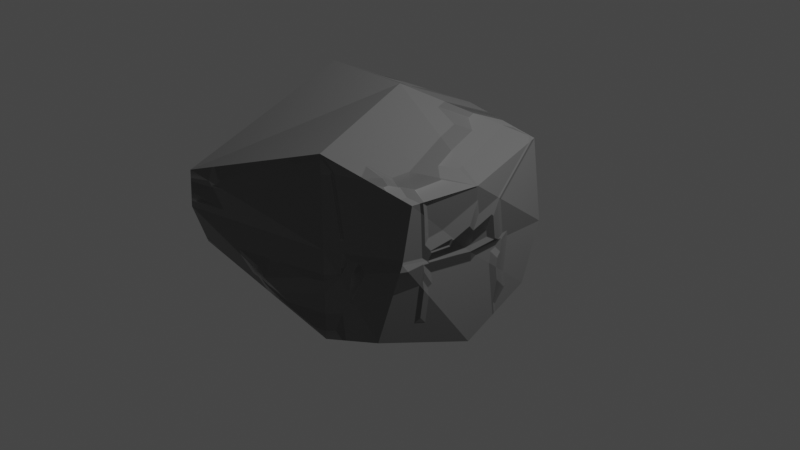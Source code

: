 # Source: Hw_3.blend  (saved by Blender 3.6.11; exported with 4.5.12 LTS)
import bpy
from mathutils import Matrix  # noqa: F401  (used for matrix-valued properties, if any)

bpy.ops.wm.read_factory_settings(use_empty=True)
scene = bpy.context.scene
scene.name = 'Scene'

# ---- collections
col_collection = bpy.data.collections.new('Collection'); scene.collection.children.link(col_collection)

# ---- materials (node trees are filled in below, after node groups)
mat_material = bpy.data.materials.new('Material')
mat_material.alpha_threshold = 0.0
mat_material.use_transparent_shadow = False
mat_material.roughness = 0.5
mat_material.line_color = (0.0, 0.0, 0.0, 1.0)

# ---- material node trees
mat_material.use_nodes = True; mat_material.node_tree.nodes.clear()
_N = mat_material.node_tree.nodes; _L = mat_material.node_tree.links
n0 = _N.new('ShaderNodeOutputMaterial'); n0.name = 'Material Output'; n0.location = (300, 300)
n1 = _N.new('ShaderNodeTexCoord'); n1.name = 'Texture Coordinate'; n1.location = (-1078, 102)
n2 = _N.new('ShaderNodeBump'); n2.name = 'Bump'; n2.location = (-155, -225)
n2.inputs[0].default_value = 0.4
n2.inputs[1].default_value = 1.0
n2.inputs[2].default_value = 1.0
n3 = _N.new('ShaderNodeTexVoronoi'); n3.name = 'Voronoi Texture'; n3.location = (-656, 67)
n3.distance = 'CHEBYCHEV'
n3.inputs[2].default_value = 4.0
n3.inputs[8].default_value = 0.7514
n4 = _N.new('ShaderNodeMapping'); n4.name = 'Mapping'; n4.location = (-886, 142)
n4.inputs[2].default_value = (-0.267, 0.4625, -0.1763)
n4.inputs[3].default_value = (2.0, 2.0, 1.0)
n5 = _N.new('ShaderNodeValToRGB'); n5.name = 'Color Ramp.001'; n5.location = (-452, -14)
while len(n5.color_ramp.elements) > 1: n5.color_ramp.elements.remove(n5.color_ramp.elements[-1])
n5.color_ramp.elements[0].position = 0.4713; n5.color_ramp.elements[0].color = (0.0, 0.0, 0.0, 1.0)
_e = n5.color_ramp.elements.new(1.0); _e.color = (1.0, 1.0, 1.0, 1.0)
n6 = _N.new('ShaderNodeBsdfPrincipled'); n6.name = 'Principled BSDF'; n6.location = (10, 300)
n6.distribution = 'GGX'
n6.subsurface_method = 'RANDOM_WALK_SKIN'
n6.inputs[0].default_value = (0.1796, 0.1796, 0.1796, 1.0)
n6.inputs[1].default_value = 0.12
n6.inputs[3].default_value = 1.45
n6.inputs[27].default_value = (0.0, 0.0, 0.0, 1.0)
n6.inputs[28].default_value = 1.0
_L.new(n6.outputs[0], n0.inputs[0])
_L.new(n1.outputs[2], n4.inputs[0])
_L.new(n5.outputs[0], n2.inputs[3])
_L.new(n2.outputs[0], n6.inputs[5])
_L.new(n4.outputs[0], n3.inputs[0])
_L.new(n3.outputs[0], n5.inputs[0])
_L.new(n5.outputs[0], n6.inputs[2])
n0.is_active_output = True

# ---- world
world_world = bpy.data.worlds.new('World'); scene.world = world_world
world_world.use_nodes = True; world_world.node_tree.nodes.clear()
_N = world_world.node_tree.nodes; _L = world_world.node_tree.links
n0 = _N.new('ShaderNodeOutputWorld'); n0.name = 'World Output'; n0.location = (300, 300)
n1 = _N.new('ShaderNodeBackground'); n1.name = 'Background'; n1.location = (10, 300)
n1.inputs[0].default_value = (0.05088, 0.05088, 0.05088, 1.0)
_L.new(n1.outputs[0], n0.inputs[0])
n0.is_active_output = True
world_world.color = (0.05088, 0.05088, 0.05088)
world_world.use_sun_shadow = False
world_world.sun_shadow_jitter_overblur = 0.0

# ---- cameras
cam_camera = bpy.data.cameras.new('Camera')
cam_camera.clip_end = 100.0
cam_camera.ortho_scale = 7.314

# ---- lights
light_light = bpy.data.lights.new('Light', 'POINT')
light_light.transmission_factor = 0.0
light_light.energy = 1000.0
light_light.shadow_soft_size = 0.1
light_light.shadow_maximum_resolution = 0.006
light_light.use_absolute_resolution = True

# ---- meshes
me_cube = bpy.data.meshes.new('Cube')
me_cube.from_pydata([(0.8858, 0.9877, 0.8665), (1.018, 0.7597, -0.6157), (1.087, -0.8696, 0.803), (0.7674, -0.9934, -0.6989), (-1.159, 1.036, 0.7872), (-0.739, 0.9531, -0.6561), (-1.383, -1.529, 0.5601), (-1.567, -1.277, -0.3883), (1.0, 1.0, 0.0), (-1.599, -1.416, 0.04665), (1.001, -0.9029, 0.1936), (-1.0, 1.0, 0.0), (-1.034, -0.1229, -0.7364), (1.144, -0.09318, 0.7742), (-1.233, 0.2308, 1.327), (1.0, 0.0, -1.0), (1.0, 0.0, 0.0), (-1.0, 0.0, 0.0), (0.04378, 1.02, -0.6202), (0.0, -1.0, 1.0), (0.0, -1.0, -1.0), (0.0, 1.0, 1.0), (-0.01031, 1.101, 0.2807), (0.0, -1.0, 0.0), (-0.03386, -0.1229, -0.7364), (-0.2334, 0.2308, 1.327)], [], [(25, 14, 6, 19), (23, 19, 6, 9), (17, 14, 4, 11), (24, 15, 3, 20), (16, 13, 2, 10), (22, 21, 0, 8), (18, 22, 8, 1), (15, 16, 10, 3), (12, 17, 11, 5), (20, 23, 9, 7), (7, 9, 17, 12), (1, 8, 16, 15), (8, 0, 13, 16), (18, 1, 15, 24), (9, 6, 14, 17), (21, 4, 14, 25), (0, 21, 25, 13), (5, 18, 24, 12), (3, 10, 23, 20), (5, 11, 22, 18), (11, 4, 21, 22), (12, 24, 20, 7), (10, 2, 19, 23), (13, 25, 19, 2)])
_uv = me_cube.uv_layers.new(name='UVMap')
_uv.uv.foreach_set('vector', [0.75, 0.625, 0.875, 0.625, 0.875, 0.75, 0.75, 0.75, 0.5, 0.875, 0.625, 0.875, 0.625, 1.0, 0.5, 1.0, 0.5, 0.125, 0.625, 0.125, 0.625, 0.25, 0.5, 0.25, 0.25, 0.625, 0.375, 0.625, 0.375, 0.75, 0.25, 0.75, 0.5, 0.625, 0.625, 0.625, 0.625, 0.75, 0.5, 0.75, 0.5, 0.375, 0.625, 0.375, 0.625, 0.5, 0.5, 0.5, 0.375, 0.375, 0.5, 0.375, 0.5, 0.5, 0.375, 0.5, 0.375, 0.625, 0.5, 0.625, 0.5, 0.75, 0.375, 0.75, 0.375, 0.125, 0.5, 0.125, 0.5, 0.25, 0.375, 0.25, 0.375, 0.875, 0.5, 0.875, 0.5, 1.0, 0.375, 1.0, 0.375, 0.0, 0.5, 0.0, 0.5, 0.125, 0.375, 0.125, 0.375, 0.5, 0.5, 0.5, 0.5, 0.625, 0.375, 0.625, 0.5, 0.5, 0.625, 0.5, 0.625, 0.625, 0.5, 0.625, 0.25, 0.5, 0.375, 0.5, 0.375, 0.625, 0.25, 0.625, 0.5, 0.0, 0.625, 0.0, 0.625, 0.125, 0.5, 0.125, 0.75, 0.5, 0.875, 0.5, 0.875, 0.625, 0.75, 0.625, 0.625, 0.5, 0.75, 0.5, 0.75, 0.625, 0.625, 0.625, 0.125, 0.5, 0.25, 0.5, 0.25, 0.625, 0.125, 0.625, 0.375, 0.75, 0.5, 0.75, 0.5, 0.875, 0.375, 0.875, 0.375, 0.25, 0.5, 0.25, 0.5, 0.375, 0.375, 0.375, 0.5, 0.25, 0.625, 0.25, 0.625, 0.375, 0.5, 0.375, 0.125, 0.625, 0.25, 0.625, 0.25, 0.75, 0.125, 0.75, 0.5, 0.75, 0.625, 0.75, 0.625, 0.875, 0.5, 0.875, 0.625, 0.625, 0.75, 0.625, 0.75, 0.75, 0.625, 0.75])
me_cube.materials.append(mat_material)
me_cube.use_mirror_vertex_groups = False
me_cube.update()

# ---- objects
ob_cube = bpy.data.objects.new('Cube', me_cube)
ob_light = bpy.data.objects.new('Light', light_light)
ob_camera = bpy.data.objects.new('Camera', cam_camera)

# ---- transforms, parenting, visibility, modifiers, constraints
ob_cube.location = (0.0, 0.0, 0.0)
ob_cube.lock_rotations_4d = False
ob_cube.empty_display_type = 'ARROWS'
ob_cube.lineart.crease_threshold = 0.0
ob_light.location = (4.076, 1.005, 5.904)
ob_light.rotation_euler = (0.6503, 0.05522, 1.866)
ob_light.lock_rotations_4d = False
ob_light.empty_display_type = 'ARROWS'
ob_light.color = (0.0, 0.0, 0.0, 0.0)
ob_light.lineart.crease_threshold = 0.0
ob_camera.location = (7.359, -6.926, 4.958)
ob_camera.rotation_euler = (1.109, 0.0, 0.8149)
ob_camera.lock_rotations_4d = False
ob_camera.empty_display_type = 'ARROWS'
ob_camera.color = (0.0, 0.0, 0.0, 0.0)
ob_camera.display_type = 'WIRE'
ob_camera.lineart.crease_threshold = 0.0

# ---- collection membership
col_collection.objects.link(ob_cube)
col_collection.objects.link(ob_light)
col_collection.objects.link(ob_camera)

# ---- scene / render settings (as saved in the file)
scene.camera = ob_camera
scene.frame_start = 1; scene.frame_end = 250; scene.frame_set(1)
scene.render.engine = 'BLENDER_EEVEE_NEXT'
scene.cycles.sampling_pattern = 'TABULATED_SOBOL'
scene.view_settings.view_transform = 'Filmic'
bpy.context.view_layer.update()
